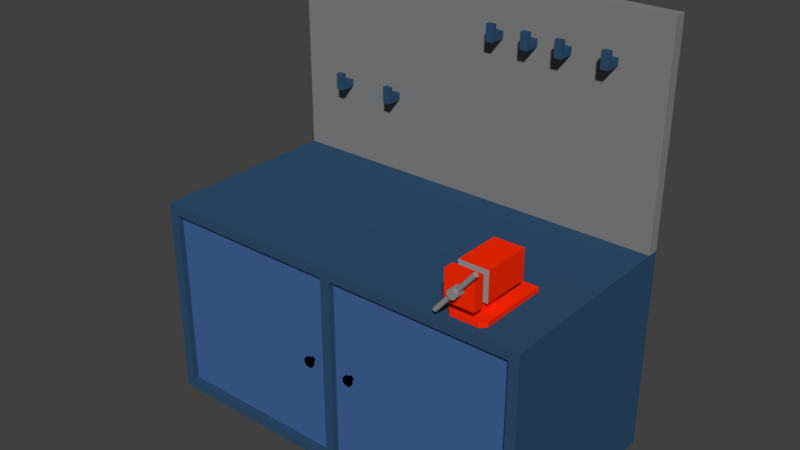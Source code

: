 # Source: wokrBench.blend  (saved by Blender 2.79.0; exported with 4.5.12 LTS)
import bpy
from mathutils import Matrix  # noqa: F401  (used for matrix-valued properties, if any)

bpy.ops.wm.read_factory_settings(use_empty=True)
scene = bpy.context.scene
scene.name = 'Scene'

# ---- collections
col_collection_1 = bpy.data.collections.new('Collection 1'); scene.collection.children.link(col_collection_1)

# ---- materials (node trees are filled in below, after node groups)
mat_material_020 = bpy.data.materials.new('Material.020')
mat_material_020.alpha_threshold = 0.0
mat_material_020.use_transparent_shadow = False
mat_material_020.diffuse_color = (0.3264, 0.3264, 0.3264, 1.0)
mat_material_020.roughness = 0.5
mat_material_020.specular_intensity = 1.0
mat_material_021 = bpy.data.materials.new('Material.021')
mat_material_021.alpha_threshold = 0.0
mat_material_021.use_transparent_shadow = False
mat_material_021.diffuse_color = (1.0, 0.02386, 0.0, 1.0)
mat_material_021.roughness = 0.5
mat_material = bpy.data.materials.new('Material')
mat_material.alpha_threshold = 0.0
mat_material.use_transparent_shadow = False
mat_material.diffuse_color = (0.02935, 0.0794, 0.1574, 1.0)
mat_material.roughness = 0.5
mat_material.line_color = (0.0, 0.0, 0.0, 1.0)
mat_material_003 = bpy.data.materials.new('Material.003')
mat_material_003.alpha_threshold = 0.0
mat_material_003.use_transparent_shadow = False
mat_material_003.diffuse_color = (0.05327, 0.1302, 0.3185, 1.0)
mat_material_003.roughness = 0.5
mat_material_004 = bpy.data.materials.new('Material.004')
mat_material_004.alpha_threshold = 0.0
mat_material_004.use_transparent_shadow = False
mat_material_004.diffuse_color = (0.233, 0.233, 0.233, 1.0)
mat_material_004.roughness = 0.5
mat_material_010 = bpy.data.materials.new('Material.010')
mat_material_010.alpha_threshold = 0.0
mat_material_010.use_transparent_shadow = False
mat_material_010.diffuse_color = (0.02935, 0.0794, 0.1574, 1.0)
mat_material_010.roughness = 0.5
mat_material_010.line_color = (0.0, 0.0, 0.0, 1.0)
mat_material_009 = bpy.data.materials.new('Material.009')
mat_material_009.alpha_threshold = 0.0
mat_material_009.use_transparent_shadow = False
mat_material_009.diffuse_color = (0.05327, 0.1302, 0.3185, 1.0)
mat_material_009.roughness = 0.5
mat_material_008 = bpy.data.materials.new('Material.008')
mat_material_008.alpha_threshold = 0.0
mat_material_008.use_transparent_shadow = False
mat_material_008.diffuse_color = (0.233, 0.233, 0.233, 1.0)
mat_material_008.roughness = 0.5
mat_material_002 = bpy.data.materials.new('Material.002')
mat_material_002.alpha_threshold = 0.0
mat_material_002.use_transparent_shadow = False
mat_material_002.diffuse_color = (0.0, 0.0, 0.0, 1.0)
mat_material_002.roughness = 0.5
mat_material_001 = bpy.data.materials.new('Material.001')
mat_material_001.alpha_threshold = 0.0
mat_material_001.use_transparent_shadow = False
mat_material_001.diffuse_color = (0.0, 0.0, 0.0, 1.0)
mat_material_001.roughness = 0.5
mat_material_001.line_color = (0.0, 0.0, 0.0, 1.0)
mat_material_019 = bpy.data.materials.new('Material.019')
mat_material_019.alpha_threshold = 0.0
mat_material_019.use_transparent_shadow = False
mat_material_019.diffuse_color = (0.02935, 0.0794, 0.1574, 1.0)
mat_material_019.roughness = 0.5
mat_material_019.line_color = (0.0, 0.0, 0.0, 1.0)
mat_material_018 = bpy.data.materials.new('Material.018')
mat_material_018.alpha_threshold = 0.0
mat_material_018.use_transparent_shadow = False
mat_material_018.diffuse_color = (0.05327, 0.1302, 0.3185, 1.0)
mat_material_018.roughness = 0.5
mat_material_017 = bpy.data.materials.new('Material.017')
mat_material_017.alpha_threshold = 0.0
mat_material_017.use_transparent_shadow = False
mat_material_017.diffuse_color = (0.233, 0.233, 0.233, 1.0)
mat_material_017.roughness = 0.5
mat_material_007 = bpy.data.materials.new('Material.007')
mat_material_007.alpha_threshold = 0.0
mat_material_007.use_transparent_shadow = False
mat_material_007.diffuse_color = (0.02935, 0.0794, 0.1574, 1.0)
mat_material_007.roughness = 0.5
mat_material_007.line_color = (0.0, 0.0, 0.0, 1.0)
mat_material_006 = bpy.data.materials.new('Material.006')
mat_material_006.alpha_threshold = 0.0
mat_material_006.use_transparent_shadow = False
mat_material_006.diffuse_color = (0.05327, 0.1302, 0.3185, 1.0)
mat_material_006.roughness = 0.5
mat_material_005 = bpy.data.materials.new('Material.005')
mat_material_005.alpha_threshold = 0.0
mat_material_005.use_transparent_shadow = False
mat_material_005.diffuse_color = (0.233, 0.233, 0.233, 1.0)
mat_material_005.roughness = 0.5
mat_material_013 = bpy.data.materials.new('Material.013')
mat_material_013.alpha_threshold = 0.0
mat_material_013.use_transparent_shadow = False
mat_material_013.diffuse_color = (0.02935, 0.0794, 0.1574, 1.0)
mat_material_013.roughness = 0.5
mat_material_013.line_color = (0.0, 0.0, 0.0, 1.0)
mat_material_012 = bpy.data.materials.new('Material.012')
mat_material_012.alpha_threshold = 0.0
mat_material_012.use_transparent_shadow = False
mat_material_012.diffuse_color = (0.05327, 0.1302, 0.3185, 1.0)
mat_material_012.roughness = 0.5
mat_material_011 = bpy.data.materials.new('Material.011')
mat_material_011.alpha_threshold = 0.0
mat_material_011.use_transparent_shadow = False
mat_material_011.diffuse_color = (0.233, 0.233, 0.233, 1.0)
mat_material_011.roughness = 0.5
mat_material_016 = bpy.data.materials.new('Material.016')
mat_material_016.alpha_threshold = 0.0
mat_material_016.use_transparent_shadow = False
mat_material_016.diffuse_color = (0.02935, 0.0794, 0.1574, 1.0)
mat_material_016.roughness = 0.5
mat_material_016.line_color = (0.0, 0.0, 0.0, 1.0)
mat_material_015 = bpy.data.materials.new('Material.015')
mat_material_015.alpha_threshold = 0.0
mat_material_015.use_transparent_shadow = False
mat_material_015.diffuse_color = (0.05327, 0.1302, 0.3185, 1.0)
mat_material_015.roughness = 0.5
mat_material_014 = bpy.data.materials.new('Material.014')
mat_material_014.alpha_threshold = 0.0
mat_material_014.use_transparent_shadow = False
mat_material_014.diffuse_color = (0.233, 0.233, 0.233, 1.0)
mat_material_014.roughness = 0.5
mat_material_022 = bpy.data.materials.new('Material.022')
mat_material_022.alpha_threshold = 0.0
mat_material_022.use_transparent_shadow = False
mat_material_022.diffuse_color = (0.2883, 0.2883, 0.2883, 1.0)
mat_material_022.roughness = 0.5

# ---- material node trees

# ---- world
world_world = bpy.data.worlds.new('World'); scene.world = world_world
world_world.color = (0.05088, 0.05088, 0.05088)
world_world.use_sun_shadow = False
world_world.sun_shadow_jitter_overblur = 0.0
world_world.cycles.sampling_method = 'MANUAL'

# ---- meshes
me_cube_004 = bpy.data.meshes.new('Cube.004')
me_cube_004.from_pydata([(-0.8531, -0.9246, -0.4371), (-0.8531, -0.9246, 1.269), (-0.8531, 0.1619, -0.4371), (-0.8531, 0.1619, 1.269), (0.8531, -0.9246, -0.4371), (0.8531, -0.9246, 1.269), (0.8531, 0.1619, -0.4371), (0.8531, 0.1619, 1.269), (-0.3239, -0.639, -0.3239), (-0.3239, -0.639, 0.3239), (0.3239, -0.639, -0.3239), (0.3239, -0.639, 0.3239), (-0.3239, -0.4771, 0.3239), (0.3239, -0.4771, -0.3239), (-0.3239, -0.4771, -0.3239), (0.3239, -0.4771, 0.3239), (-0.8531, -0.4779, 1.269), (0.8531, -0.4779, -0.4371), (-0.8531, -0.4779, -0.4371), (0.8531, -0.4779, 1.269), (-0.8531, -0.6555, -0.4371), (0.8531, -0.6555, 1.269), (-0.8531, -0.6555, 1.269), (0.8531, -0.6555, -0.4371), (0.4776, 0.02106, -0.7739), (-0.4776, 0.02106, -0.7739), (0.4776, -0.3371, -0.7739), (-0.4776, -0.3371, -0.7739), (0.4776, 0.02106, -1.147), (-0.4776, 0.02106, -1.147), (0.4776, -0.3371, -1.147), (-0.4776, -0.3371, -1.147), (1.119, 1.169, -1.147), (-1.119, 1.169, -1.147), (1.119, -0.6119, -1.147), (-1.119, -0.6119, -1.147), (1.119, 1.169, -1.414), (-1.119, 1.169, -1.414), (1.119, -0.6119, -1.414), (-1.119, -0.6119, -1.414), (-0.8531, 0.7372, 1.269), (-0.8531, 0.7372, -0.4371), (0.8531, 0.7372, -0.4371), (0.8531, 0.7372, 1.269), (-0.8531, 0.7372, 1.269), (-0.8531, 0.7372, -0.4371), (0.8531, 0.7372, -0.4371), (0.8531, 0.7372, 1.269), (0.8155, -0.7475, -1.147), (-0.8155, -0.7475, -1.147), (0.8155, -0.7475, -1.414), (-0.8155, -0.7475, -1.414)], [], [(18, 16, 3, 2), (7, 6, 42, 43), (23, 21, 5, 4), (4, 5, 1, 0), (20, 23, 4, 0), (21, 22, 1, 5), (15, 12, 9, 11), (14, 13, 10, 8), (13, 15, 11, 10), (20, 22, 9, 8), (17, 19, 15, 13), (18, 17, 13, 14), (19, 16, 12, 15), (8, 9, 12, 14), (7, 3, 16, 19), (18, 2, 25, 27), (6, 7, 19, 17), (14, 12, 16, 18), (0, 1, 22, 20), (11, 9, 22, 21), (8, 10, 23, 20), (10, 11, 21, 23), (27, 25, 29, 31), (2, 6, 24, 25), (17, 18, 27, 26), (6, 17, 26, 24), (29, 28, 32, 33), (25, 24, 28, 29), (26, 27, 31, 30), (24, 26, 30, 28), (39, 38, 50, 51), (30, 31, 35, 34), (28, 30, 34, 32), (31, 29, 33, 35), (37, 36, 38, 39), (32, 34, 38, 36), (35, 33, 37, 39), (33, 32, 36, 37), (43, 42, 46, 47), (6, 2, 41, 42), (3, 7, 43, 40), (2, 3, 40, 41), (45, 44, 47, 46), (42, 41, 45, 46), (40, 43, 47, 44), (41, 40, 44, 45), (48, 49, 51, 50), (34, 35, 49, 48), (35, 39, 51, 49), (38, 34, 48, 50)])
me_cube_004.polygons.foreach_set('material_index', [1, 1, 1, 1, 1, 1, 1, 1, 1, 0, 0, 0, 0, 1, 1, 1, 1, 0, 1, 0, 0, 0, 1, 1, 1, 1, 1, 1, 1, 1, 1, 1, 1, 1, 1, 1, 1, 1, 1, 1, 1, 1, 1, 1, 1, 1, 1, 1, 1, 1])
_uv = me_cube_004.uv_layers.new(name='UVMap')
_uv.uv.foreach_set('vector', [0.7261, 0.6194, 0.7261, 0.8874, 0.6257, 0.8874, 0.6257, 0.6194, 0.358, 0.6197, 0.358, 0.8877, 0.2677, 0.8877, 0.2677, 0.6197, 0.169, 0.732, 0.169, 1.0, 0.1268, 1.0, 0.1268, 0.732, 0.2677, 0.6192, 0.2677, 0.3515, 0.5353, 0.352, 0.5353, 0.6197, 5.616e-08, 1.0, 0.0, 0.732, 0.04225, 0.732, 0.04225, 1.0, 0.0845, 0.732, 0.0845, 1.0, 0.04225, 1.0, 0.04225, 0.732, 0.5003, 0.8233, 0.5003, 0.7215, 0.5258, 0.7215, 0.5258, 0.8233, 0.2534, 0.732, 0.2534, 0.8338, 0.228, 0.8338, 0.228, 0.732, 0.5258, 0.8233, 0.5258, 0.925, 0.5003, 0.925, 0.5003, 0.8233, 0.8027, 0.6194, 0.5353, 0.6194, 0.6833, 0.5363, 0.7848, 0.5363, 0.2677, 0.4643, 0.2677, 0.732, 0.1847, 0.5835, 0.1847, 0.4818, 0.0, 0.4637, 0.2677, 0.4643, 0.1847, 0.4818, 0.08302, 0.4816, 0.2677, 0.732, 0.0, 0.7315, 0.08302, 0.5833, 0.1847, 0.5835, 0.5003, 0.7215, 0.5003, 0.6197, 0.5258, 0.6197, 0.5258, 0.7215, 0.8165, 0.8874, 0.8165, 0.6194, 0.917, 0.6194, 0.917, 0.8874, 0.228, 0.8325, 0.228, 0.933, 0.169, 0.9109, 0.169, 0.8546, 0.358, 0.8877, 0.358, 0.6197, 0.4585, 0.6197, 0.4585, 0.8877, 0.08302, 0.4816, 0.08302, 0.5833, 0.0, 0.7315, 0.0, 0.4637, 0.1268, 0.732, 0.1268, 1.0, 0.0845, 1.0, 0.0845, 0.732, 0.6833, 0.4346, 0.6833, 0.5363, 0.5353, 0.6194, 0.5353, 0.3515, 0.7848, 0.5363, 0.7848, 0.4346, 0.8027, 0.3515, 0.8027, 0.6194, 0.7848, 0.4346, 0.6833, 0.4346, 0.5353, 0.3515, 0.8027, 0.3515, 0.6019, 0.268, 0.6582, 0.268, 0.6582, 0.3266, 0.6019, 0.3266, 0.9154, 0.3515, 0.9154, 0.6194, 0.8612, 0.5605, 0.8612, 0.4104, 0.2677, 0.4643, 0.0, 0.4637, 0.05993, 0.4101, 0.2098, 0.4104, 0.228, 0.732, 0.228, 0.8325, 0.169, 0.8104, 0.169, 0.7541, 0.4812, 0.1007, 0.4812, 0.2507, 0.301, 0.3515, 0.301, 3.745e-08, 0.8612, 0.4104, 0.8612, 0.5605, 0.8027, 0.5605, 0.8027, 0.4104, 0.2098, 0.4104, 0.05993, 0.4101, 0.05993, 0.3515, 0.2098, 0.3518, 0.6582, 0.268, 0.7144, 0.268, 0.7144, 0.3266, 0.6582, 0.3266, 0.2797, 0.3515, 0.2797, 0.0, 0.301, 0.04764, 0.301, 0.3038, 0.5375, 0.2507, 0.5375, 0.1007, 0.5806, 0.0, 0.5806, 0.3515, 0.4812, 0.2507, 0.5375, 0.2507, 0.5806, 0.3515, 0.301, 0.3515, 0.5375, 0.1007, 0.4812, 0.1007, 0.301, 3.745e-08, 0.5806, 0.0, 3.744e-08, 0.3515, 0.0, 1.872e-08, 0.2797, 0.0, 0.2797, 0.3515, 0.4585, 0.8995, 0.4585, 0.6197, 0.5003, 0.6197, 0.5003, 0.8995, 0.9581, 0.548, 0.9581, 0.2683, 1.0, 0.2683, 1.0, 0.548, 0.917, 0.9709, 0.917, 0.6194, 0.9587, 0.6194, 0.9587, 0.9709, 0.0, 0.0, 0.0, 0.0, 0.0, 0.0, 0.0, 0.0, 0.8693, 0.268, 0.8693, 9.362e-09, 0.9597, 0.0, 0.9597, 0.268, 0.8165, 0.6194, 0.8165, 0.8874, 0.7261, 0.8874, 0.7261, 0.6194, 0.6257, 0.6194, 0.6257, 0.8874, 0.5353, 0.8874, 0.5353, 0.6194, 0.8693, 0.268, 0.6019, 0.268, 0.6019, 3.745e-08, 0.8693, 0.0, 0.0, 0.0, 0.0, 0.0, 0.0, 0.0, 0.0, 0.0, 0.0, 0.0, 0.0, 0.0, 0.0, 0.0, 0.0, 0.0, 0.0, 0.0, 0.0, 0.0, 0.0, 0.0, 0.0, 0.0, 0.9581, 0.3168, 0.9581, 0.5728, 0.9163, 0.5728, 0.9163, 0.3169, 0.5806, 0.3515, 0.5806, 0.0, 0.6019, 0.04764, 0.6019, 0.3038, 0.9572, 0.6194, 0.9154, 0.6194, 0.9163, 0.5728, 0.9581, 0.5728, 0.9154, 0.2684, 0.9572, 0.2683, 0.9581, 0.3168, 0.9163, 0.3169])
me_cube_004.materials.append(mat_material_020)
me_cube_004.materials.append(mat_material_021)
me_cube_004.use_remesh_preserve_volume = False
me_cube_004.use_remesh_preserve_attributes = False
me_cube_004.use_mirror_vertex_groups = False
me_cube_004.update()
me_cube_003 = bpy.data.meshes.new('Cube.003')
me_cube_003.from_pydata([(0.01877, -0.05251, 0.09069), (-0.01877, -0.05251, 0.09069), (0.01877, -0.008994, 0.09069), (-0.01877, -0.008994, 0.09069), (0.01877, -0.008994, 0.005869), (0.01877, -0.008994, -0.06633), (-0.01877, -0.008994, 0.005869), (-0.01877, -0.008994, -0.06633), (-0.01877, 0.09225, -0.06633), (-0.01877, -0.05251, -0.06633), (-0.01877, -0.05251, 0.005869), (-0.01877, 0.09225, 0.005869), (0.01877, 0.09225, -0.06633), (0.01877, 0.09225, 0.005869), (0.01877, -0.05251, -0.06633), (0.01877, -0.05251, 0.005869), (0.3225, -0.05251, 0.09069), (0.285, -0.05251, 0.09069), (0.3225, -0.008994, 0.09069), (0.285, -0.008994, 0.09069), (0.3225, -0.008994, 0.005869), (0.3225, -0.008994, -0.06633), (0.285, -0.008994, 0.005869), (0.285, -0.008994, -0.06633), (0.285, 0.09225, -0.06633), (0.285, -0.05251, -0.06633), (0.285, -0.05251, 0.005869), (0.285, 0.09225, 0.005869), (0.3225, 0.09225, -0.06633), (0.3225, 0.09225, 0.005869), (0.3225, -0.05251, -0.06633), (0.3225, -0.05251, 0.005869)], [], [(2, 3, 1, 0), (8, 12, 5, 7), (13, 11, 6, 4), (9, 10, 6, 7), (6, 10, 1, 3), (12, 13, 4, 5), (7, 6, 11, 8), (8, 11, 13, 12), (5, 4, 15, 14), (14, 15, 10, 9), (7, 5, 14, 9), (10, 15, 0, 1), (15, 4, 2, 0), (4, 6, 3, 2), (18, 19, 17, 16), (24, 28, 21, 23), (29, 27, 22, 20), (25, 26, 22, 23), (22, 26, 17, 19), (28, 29, 20, 21), (23, 22, 27, 24), (24, 27, 29, 28), (21, 20, 31, 30), (30, 31, 26, 25), (23, 21, 30, 25), (26, 31, 16, 17), (31, 20, 18, 16), (20, 22, 19, 18)])
me_cube_003.polygons.foreach_set('material_index', [0, 0, 0, 0, 0, 0, 0, 0, 0, 0, 0, 0, 0, 0, 3, 3, 3, 3, 3, 3, 3, 3, 3, 3, 3, 3, 3, 3])
me_cube_003.materials.append(mat_material)
me_cube_003.materials.append(mat_material_003)
me_cube_003.materials.append(mat_material_004)
me_cube_003.materials.append(mat_material_010)
me_cube_003.materials.append(mat_material_009)
me_cube_003.materials.append(mat_material_008)
me_cube_003.use_remesh_preserve_volume = False
me_cube_003.use_remesh_preserve_attributes = False
me_cube_003.use_mirror_vertex_groups = False
me_cube_003.update()
me_cube_001 = bpy.data.meshes.new('Cube.001')
me_cube_001.from_pydata([(-0.116, -0.9742, 0.04837), (-0.1012, -0.9742, 0.03913), (-0.116, -0.9404, 0.02603), (-0.116, -0.9742, 0.02603), (-0.108, -0.9404, 0.02105), (-0.108, -0.9742, 0.02105), (-0.1031, -0.9404, 0.008042), (-0.1031, -0.9742, 0.008042), (-0.1031, -0.9404, -0.008042), (-0.1031, -0.9742, -0.008042), (-0.108, -0.9404, -0.02105), (-0.108, -0.9742, -0.02105), (-0.116, -0.9404, -0.02603), (-0.116, -0.9742, -0.02603), (-0.124, -0.9404, -0.02105), (-0.124, -0.9742, -0.02105), (-0.1289, -0.9404, -0.008042), (-0.1289, -0.9742, -0.008042), (-0.1289, -0.9404, 0.008042), (-0.1289, -0.9742, 0.008042), (-0.124, -0.9404, 0.02105), (-0.124, -0.9742, 0.02105), (-0.09208, -0.9742, 0.01495), (-0.09208, -0.9742, -0.01495), (-0.1012, -0.9742, -0.03913), (-0.116, -0.9742, -0.04837), (-0.1308, -0.9742, -0.03913), (-0.1399, -0.9742, -0.01495), (-0.1399, -0.9742, 0.01495), (-0.1308, -0.9742, 0.03913), (-0.116, -0.9932, 0.04837), (-0.1308, -0.9932, 0.03913), (-0.1399, -0.9932, 0.01495), (-0.1399, -0.9932, -0.01495), (-0.1308, -0.9932, -0.03913), (-0.116, -0.9932, -0.04837), (-0.1012, -0.9932, -0.03913), (-0.09208, -0.9932, -0.01495), (-0.09208, -0.9932, 0.01495), (-0.1012, -0.9932, 0.03913)], [], [(27, 26, 34, 33), (13, 11, 24, 25), (2, 3, 5, 4), (22, 1, 39, 38), (17, 15, 26, 27), (4, 5, 7, 6), (23, 22, 38, 37), (21, 19, 28, 29), (6, 7, 9, 8), (1, 0, 30, 39), (5, 3, 0, 1), (8, 9, 11, 10), (29, 28, 32, 31), (3, 21, 29, 0), (10, 11, 13, 12), (28, 27, 33, 32), (7, 5, 1, 22), (12, 13, 15, 14), (26, 25, 35, 34), (11, 9, 23, 24), (14, 15, 17, 16), (39, 30, 31, 32, 33, 34, 35, 36, 37, 38), (15, 13, 25, 26), (16, 17, 19, 18), (19, 17, 27, 28), (0, 29, 31, 30), (18, 19, 21, 20), (25, 24, 36, 35), (9, 7, 22, 23), (20, 21, 3, 2), (2, 4, 6, 8, 10, 12, 14, 16, 18, 20), (24, 23, 37, 36)])
me_cube_001.materials.append(mat_material_002)
me_cube_001.use_remesh_preserve_volume = False
me_cube_001.use_remesh_preserve_attributes = False
me_cube_001.use_mirror_vertex_groups = False
me_cube_001.update()
me_cube = bpy.data.meshes.new('Cube')
me_cube.from_pydata([(1.0, 1.0, -1.0), (1.0, -0.6462, -1.0), (-1.0, -0.6462, -1.0), (-1.0, 1.0, -1.0), (1.0, 1.0, 1.0), (1.0, -0.6462, 1.0), (-1.0, -0.6462, 1.0), (-1.0, 1.0, 1.0), (1.0, 1.1, -1.0), (-1.0, 1.1, -1.0), (1.0, 1.1, 1.0), (-1.0, 1.1, 1.0), (1.0, 1.0, 3.045), (-1.0, 1.0, 3.045), (1.0, 1.1, 3.045), (-1.0, 1.1, 3.045), (1.0, 1.0, 0.9), (1.0, -0.6462, -0.9), (-1.0, -0.6462, -0.9), (0.95, 1.0, 1.0), (0.95, 1.1, -1.0), (0.95, 1.1, 1.0), (0.95, 1.0, 3.045), (0.95, 1.1, 0.9), (0.95, -0.6462, -0.9), (-0.95, 1.0, 1.0), (-0.95, 1.1, 1.0), (-0.95, 1.0, -1.0), (-0.95, -0.6462, -1.0), (-0.95, -0.6462, 1.0), (-0.95, 1.1, -1.0), (-0.95, 1.0, 3.045), (-0.95, 1.1, 3.045), (-0.95, 1.1, 0.9), (-0.95, -0.6462, 0.9), (0.95, 1.0, -1.0), (0.95, -0.6462, -1.0), (0.95, -0.6462, 1.0), (0.95, 1.1, 3.045), (0.95, 1.1, -0.9), (1.0, -0.6462, 0.9), (-1.0, -0.6462, 0.9), (-1.0, 1.0, 0.9), (1.0, 1.1, 0.9), (-1.0, 1.1, 0.9), (0.95, -0.6462, 0.9), (-0.95, -0.5962, 0.9), (0.95, -0.5962, 0.9), (-0.95, -0.6462, -0.9), (-0.95, -0.5962, -0.9), (0.95, -0.5962, -0.9), (1.0, 1.0, -0.9), (-1.0, 1.0, -0.9), (1.0, 1.1, -0.9), (-1.0, 1.1, -0.9), (-0.95, 1.1, -0.9), (-0.025, -0.6462, -1.0), (-0.025, 1.1, 1.0), (-0.025, 1.1, 3.045), (0.025, 1.0, -1.0), (0.025, -0.6462, -1.0), (0.025, 1.0, 1.0), (0.025, -0.6462, 1.0), (0.025, 1.1, -1.0), (0.025, 1.1, 1.0), (0.025, 1.0, 3.045), (0.025, 1.1, 3.045), (0.025, -0.6462, -0.9), (0.025, 1.1, -0.9), (-0.025, 1.0, -1.0), (-0.025, 1.0, 1.0), (-0.025, -0.6462, 1.0), (-0.025, 1.1, -1.0), (-0.025, 1.0, 3.045), (-0.025, 1.1, 0.9), (-0.025, -0.6462, 0.9), (-0.025, -0.6462, -0.9), (-0.025, -0.5962, 0.9), (-0.025, -0.5962, -0.9), (-0.025, 1.1, -0.9), (0.025, 1.1, 0.9), (0.025, -0.6462, 0.9), (0.025, -0.5962, 0.9), (0.025, -0.5962, -0.9)], [], [(27, 28, 2, 3), (25, 7, 6, 29), (16, 4, 5, 40), (34, 29, 6, 41), (41, 6, 7, 42), (27, 3, 9, 30), (55, 30, 9, 54), (51, 0, 8, 53), (11, 7, 13, 15), (42, 7, 11, 44), (4, 10, 14, 12), (4, 16, 43, 10), (26, 33, 44, 11), (0, 51, 17, 1), (28, 48, 18, 2), (2, 18, 52, 3), (3, 52, 54, 9), (1, 17, 24, 36), (10, 43, 23, 21), (53, 8, 20, 39), (0, 35, 20, 8), (40, 5, 37, 45), (4, 19, 37, 5), (0, 1, 36, 35), (26, 11, 15, 32, 58, 66, 38, 14, 10, 21, 64, 57), (22, 12, 14, 38, 66, 58, 32, 15, 13, 31, 73, 65), (69, 56, 28, 27), (70, 25, 29, 71), (75, 71, 29, 34), (69, 27, 30, 72), (79, 72, 30, 55), (57, 74, 33, 26), (77, 75, 34, 46), (56, 76, 48, 28), (24, 45, 47, 50), (78, 77, 46, 49), (49, 46, 34, 48), (17, 40, 45, 24), (51, 16, 40, 17), (48, 34, 41, 18), (18, 41, 42, 52), (52, 42, 44, 54), (76, 78, 49, 48), (74, 79, 55, 33), (43, 53, 39, 23), (33, 55, 54, 44), (16, 51, 53, 43), (80, 68, 79, 74), (67, 81, 75, 76), (60, 67, 76, 56), (64, 80, 74, 57), (68, 63, 72, 79), (59, 69, 72, 63), (81, 62, 71, 75), (61, 70, 71, 62), (59, 60, 56, 69), (83, 82, 81, 67), (76, 75, 77, 78), (23, 39, 68, 80), (24, 50, 83, 67), (50, 47, 82, 83), (36, 24, 67, 60), (47, 45, 81, 82), (21, 23, 80, 64), (39, 20, 63, 68), (35, 59, 63, 20), (45, 37, 62, 81), (19, 61, 62, 37), (35, 36, 60, 59), (19, 4, 12, 22, 65, 73, 31, 13, 7, 25, 70, 61)])
me_cube.polygons.foreach_set('material_index', [0, 0, 0, 0, 0, 0, 0, 0, 2, 0, 2, 0, 0, 0, 0, 0, 0, 0, 0, 0, 0, 0, 0, 0, 2, 2, 0, 0, 0, 0, 0, 0, 0, 0, 0, 1, 0, 0, 0, 0, 0, 0, 0, 0, 0, 0, 0, 0, 0, 0, 0, 0, 0, 0, 0, 0, 0, 0, 0, 0, 1, 0, 0, 0, 0, 0, 0, 0, 0, 2])
_uv = me_cube.uv_layers.new(name='UVMap')
_uv.uv.foreach_set('vector', [0.2437, 0.8673, 0.2438, 0.5804, 0.25, 0.5804, 0.25, 0.8673, 0.75, 0.5875, 0.75, 0.5804, 1.0, 0.5804, 1.0, 0.5875, 0.5125, 0.2726, 0.5125, 0.2869, 0.2625, 0.2869, 0.2625, 0.2726, 0.7438, 0.5947, 0.7437, 0.5804, 0.75, 0.5804, 0.75, 0.5947, 0.2625, 0.2726, 0.2625, 0.2869, 0.0125, 0.2869, 0.0125, 0.2726, 0.2437, 0.8673, 0.25, 0.8673, 0.25, 0.8816, 0.2437, 0.8816, 0.5313, 0.566, 0.5313, 0.5804, 0.525, 0.5804, 0.525, 0.566, 0.5125, 0.01435, 0.5125, 0.0, 0.525, 2.565e-08, 0.525, 0.01435, 1.043e-07, 0.2869, 0.0125, 0.2869, 0.0125, 0.5804, 1.341e-07, 0.5804, 0.0125, 0.2726, 0.0125, 0.2869, 1.043e-07, 0.2869, 1.043e-07, 0.2726, 0.5125, 0.2869, 0.525, 0.2869, 0.525, 0.5804, 0.5125, 0.5804, 0.5125, 0.2869, 0.5125, 0.2726, 0.525, 0.2726, 0.525, 0.2869, 0.5313, 0.2934, 0.5313, 0.3078, 0.525, 0.3078, 0.525, 0.2934, 0.5125, 0.0, 0.5125, 0.01435, 0.2625, 0.01435, 0.2625, 0.0, 0.7438, 0.8673, 0.7438, 0.853, 0.75, 0.853, 0.75, 0.8673, 0.2625, 0.0, 0.2625, 0.01435, 0.0125, 0.01435, 0.0125, 3.42e-08, 0.0125, 3.42e-08, 0.0125, 0.01435, 0.0, 0.01435, 2.98e-08, 3.42e-08, 0.5, 0.8673, 0.5, 0.853, 0.5063, 0.853, 0.5063, 0.8673, 0.775, 0.2934, 0.775, 0.3078, 0.7688, 0.3078, 0.7688, 0.2934, 0.775, 0.566, 0.775, 0.5804, 0.7688, 0.5804, 0.7688, 0.566, 4.47e-08, 0.8673, 0.00625, 0.8673, 0.00625, 0.8816, 4.47e-08, 0.8816, 0.5, 0.5947, 0.5, 0.5804, 0.5063, 0.5804, 0.5063, 0.5947, 0.75, 0.8673, 0.75, 0.8601, 1.0, 0.8601, 1.0, 0.8673, 4.47e-08, 0.8673, 0.0, 0.5804, 0.00625, 0.5804, 0.00625, 0.8673, 0.5313, 0.2934, 0.525, 0.2934, 0.525, 0.0, 0.5313, 0.0, 0.6469, 0.0, 0.6531, 0.0, 0.7688, 0.0, 0.775, 0.0, 0.775, 0.2934, 0.7688, 0.2934, 0.6531, 0.2934, 0.6469, 0.2934, 0.8906, 0.007173, 0.8906, 0.0, 0.9031, 1.71e-08, 0.9031, 0.007173, 0.9031, 0.1399, 0.9031, 0.147, 0.9031, 0.2798, 0.9031, 0.2869, 0.8906, 0.2869, 0.8906, 0.2798, 0.8906, 0.147, 0.8906, 0.1399, 0.1281, 0.8673, 0.1281, 0.5804, 0.2438, 0.5804, 0.2437, 0.8673, 0.75, 0.7202, 0.75, 0.5875, 1.0, 0.5875, 1.0, 0.7202, 0.6281, 0.5947, 0.6281, 0.5804, 0.7437, 0.5804, 0.7438, 0.5947, 0.1281, 0.8673, 0.2437, 0.8673, 0.2437, 0.8816, 0.1281, 0.8816, 0.6469, 0.566, 0.6469, 0.5804, 0.5313, 0.5804, 0.5313, 0.566, 0.6469, 0.2934, 0.6469, 0.3078, 0.5313, 0.3078, 0.5313, 0.2934, 0.5125, 0.8673, 0.5188, 0.8673, 0.5188, 1.0, 0.5125, 1.0, 0.6281, 0.8673, 0.6281, 0.853, 0.7438, 0.853, 0.7438, 0.8673, 0.8969, 0.5452, 0.8969, 0.2869, 0.9031, 0.2869, 0.9031, 0.5452, 0.775, 0.2582, 0.775, 6.841e-08, 0.8906, 0.0, 0.8906, 0.2582, 0.9094, 0.0, 0.9094, 0.2582, 0.9031, 0.2582, 0.9031, 0.0, 0.5, 0.853, 0.5, 0.5947, 0.5063, 0.5947, 0.5063, 0.853, 0.5125, 0.01435, 0.5125, 0.2726, 0.2625, 0.2726, 0.2625, 0.01435, 0.7438, 0.853, 0.7438, 0.5947, 0.75, 0.5947, 0.75, 0.853, 0.2625, 0.01435, 0.2625, 0.2726, 0.0125, 0.2726, 0.0125, 0.01435, 0.0125, 0.01435, 0.0125, 0.2726, 1.043e-07, 0.2726, 0.0, 0.01435, 0.5, 0.8673, 0.5063, 0.8673, 0.5063, 1.0, 0.5, 1.0, 0.6469, 0.3078, 0.6469, 0.566, 0.5313, 0.566, 0.5313, 0.3078, 0.775, 0.3078, 0.775, 0.566, 0.7688, 0.566, 0.7688, 0.3078, 0.5313, 0.3078, 0.5313, 0.566, 0.525, 0.566, 0.525, 0.3078, 0.5125, 0.2726, 0.5125, 0.01435, 0.525, 0.01435, 0.525, 0.2726, 0.6531, 0.3078, 0.6531, 0.566, 0.6469, 0.566, 0.6469, 0.3078, 0.6219, 0.853, 0.6219, 0.5947, 0.6281, 0.5947, 0.6281, 0.853, 0.6219, 0.8673, 0.6219, 0.853, 0.6281, 0.853, 0.6281, 0.8673, 0.6531, 0.2934, 0.6531, 0.3078, 0.6469, 0.3078, 0.6469, 0.2934, 0.6531, 0.566, 0.6531, 0.5804, 0.6469, 0.5804, 0.6469, 0.566, 0.1219, 0.8673, 0.1281, 0.8673, 0.1281, 0.8816, 0.1219, 0.8816, 0.6219, 0.5947, 0.6219, 0.5804, 0.6281, 0.5804, 0.6281, 0.5947, 0.75, 0.7274, 0.75, 0.7202, 1.0, 0.7202, 1.0, 0.7274, 0.1219, 0.8673, 0.1219, 0.5804, 0.1281, 0.5804, 0.1281, 0.8673, 0.9031, 0.5165, 0.9031, 0.2582, 0.9094, 0.2582, 0.9094, 0.5165, 0.8969, 0.2869, 0.8969, 0.5452, 0.8906, 0.5452, 0.8906, 0.2869, 0.7688, 0.3078, 0.7688, 0.566, 0.6531, 0.566, 0.6531, 0.3078, 0.5063, 0.8673, 0.5125, 0.8673, 0.5125, 1.0, 0.5063, 1.0, 0.8906, 0.2582, 0.8906, 0.5165, 0.775, 0.5165, 0.775, 0.2582, 0.5063, 0.8673, 0.5063, 0.853, 0.6219, 0.853, 0.6219, 0.8673, 0.5188, 0.8673, 0.525, 0.8673, 0.525, 1.0, 0.5188, 1.0, 0.7688, 0.2934, 0.7688, 0.3078, 0.6531, 0.3078, 0.6531, 0.2934, 0.7688, 0.566, 0.7688, 0.5804, 0.6531, 0.5804, 0.6531, 0.566, 0.00625, 0.8673, 0.1219, 0.8673, 0.1219, 0.8816, 0.00625, 0.8816, 0.5063, 0.5947, 0.5063, 0.5804, 0.6219, 0.5804, 0.6219, 0.5947, 0.75, 0.8601, 0.75, 0.7274, 1.0, 0.7274, 1.0, 0.8601, 0.00625, 0.8673, 0.00625, 0.5804, 0.1219, 0.5804, 0.1219, 0.8673, 0.2563, 0.8738, 0.25, 0.8738, 0.25, 0.5804, 0.2562, 0.5804, 0.3719, 0.5804, 0.3781, 0.5804, 0.4938, 0.5804, 0.5, 0.5804, 0.5, 0.8738, 0.4938, 0.8738, 0.3781, 0.8738, 0.3719, 0.8738])
me_cube.materials.append(mat_material)
me_cube.materials.append(mat_material_003)
me_cube.materials.append(mat_material_004)
me_cube.use_remesh_preserve_volume = False
me_cube.use_remesh_preserve_attributes = False
me_cube.use_mirror_vertex_groups = False
me_cube.update()
me_cube_002 = bpy.data.meshes.new('Cube.002')
me_cube_002.from_pydata([(-0.116, -0.9742, 0.04837), (-0.1012, -0.9742, 0.03913), (-0.116, -0.9404, 0.02603), (-0.116, -0.9742, 0.02603), (-0.108, -0.9404, 0.02105), (-0.108, -0.9742, 0.02105), (-0.1031, -0.9404, 0.008042), (-0.1031, -0.9742, 0.008042), (-0.1031, -0.9404, -0.008042), (-0.1031, -0.9742, -0.008042), (-0.108, -0.9404, -0.02105), (-0.108, -0.9742, -0.02105), (-0.116, -0.9404, -0.02603), (-0.116, -0.9742, -0.02603), (-0.124, -0.9404, -0.02105), (-0.124, -0.9742, -0.02105), (-0.1289, -0.9404, -0.008042), (-0.1289, -0.9742, -0.008042), (-0.1289, -0.9404, 0.008042), (-0.1289, -0.9742, 0.008042), (-0.124, -0.9404, 0.02105), (-0.124, -0.9742, 0.02105), (-0.09208, -0.9742, 0.01495), (-0.09208, -0.9742, -0.01495), (-0.1012, -0.9742, -0.03913), (-0.116, -0.9742, -0.04837), (-0.1308, -0.9742, -0.03913), (-0.1399, -0.9742, -0.01495), (-0.1399, -0.9742, 0.01495), (-0.1308, -0.9742, 0.03913), (-0.116, -0.9932, 0.04837), (-0.1308, -0.9932, 0.03913), (-0.1399, -0.9932, 0.01495), (-0.1399, -0.9932, -0.01495), (-0.1308, -0.9932, -0.03913), (-0.116, -0.9932, -0.04837), (-0.1012, -0.9932, -0.03913), (-0.09208, -0.9932, -0.01495), (-0.09208, -0.9932, 0.01495), (-0.1012, -0.9932, 0.03913)], [], [(27, 26, 34, 33), (13, 11, 24, 25), (2, 3, 5, 4), (22, 1, 39, 38), (17, 15, 26, 27), (4, 5, 7, 6), (23, 22, 38, 37), (21, 19, 28, 29), (6, 7, 9, 8), (1, 0, 30, 39), (5, 3, 0, 1), (8, 9, 11, 10), (29, 28, 32, 31), (3, 21, 29, 0), (10, 11, 13, 12), (28, 27, 33, 32), (7, 5, 1, 22), (12, 13, 15, 14), (26, 25, 35, 34), (11, 9, 23, 24), (14, 15, 17, 16), (39, 30, 31, 32, 33, 34, 35, 36, 37, 38), (15, 13, 25, 26), (16, 17, 19, 18), (19, 17, 27, 28), (0, 29, 31, 30), (18, 19, 21, 20), (25, 24, 36, 35), (9, 7, 22, 23), (20, 21, 3, 2), (2, 4, 6, 8, 10, 12, 14, 16, 18, 20), (24, 23, 37, 36)])
me_cube_002.materials.append(mat_material_001)
me_cube_002.use_remesh_preserve_volume = False
me_cube_002.use_remesh_preserve_attributes = False
me_cube_002.use_mirror_vertex_groups = False
me_cube_002.update()
me_cube_008 = bpy.data.meshes.new('Cube.008')
me_cube_008.from_pydata([(0.01877, -0.05251, 0.09069), (-0.01877, -0.05251, 0.09069), (0.01877, -0.008994, 0.09069), (-0.01877, -0.008994, 0.09069), (0.01877, -0.008994, 0.005869), (0.01877, -0.008994, -0.06633), (-0.01877, -0.008994, 0.005869), (-0.01877, -0.008994, -0.06633), (-0.01877, 0.09225, -0.06633), (-0.01877, -0.05251, -0.06633), (-0.01877, -0.05251, 0.005869), (-0.01877, 0.09225, 0.005869), (0.01877, 0.09225, -0.06633), (0.01877, 0.09225, 0.005869), (0.01877, -0.05251, -0.06633), (0.01877, -0.05251, 0.005869), (0.5937, -0.05251, 0.09069), (0.5561, -0.05251, 0.09069), (0.5937, -0.008994, 0.09069), (0.5561, -0.008994, 0.09069), (0.5937, -0.008994, 0.005869), (0.5937, -0.008994, -0.06633), (0.5561, -0.008994, 0.005869), (0.5561, -0.008994, -0.06633), (0.5561, 0.09225, -0.06633), (0.5561, -0.05251, -0.06633), (0.5561, -0.05251, 0.005869), (0.5561, 0.09225, 0.005869), (0.5937, 0.09225, -0.06633), (0.5937, 0.09225, 0.005869), (0.5937, -0.05251, -0.06633), (0.5937, -0.05251, 0.005869), (0.3699, -0.05251, 0.09069), (0.3323, -0.05251, 0.09069), (0.3699, -0.008994, 0.09069), (0.3323, -0.008994, 0.09069), (0.3699, -0.008994, 0.005869), (0.3699, -0.008994, -0.06633), (0.3323, -0.008994, 0.005869), (0.3323, -0.008994, -0.06633), (0.3323, 0.09225, -0.06633), (0.3323, -0.05251, -0.06633), (0.3323, -0.05251, 0.005869), (0.3323, 0.09225, 0.005869), (0.3699, 0.09225, -0.06633), (0.3699, 0.09225, 0.005869), (0.3699, -0.05251, -0.06633), (0.3699, -0.05251, 0.005869), (0.1982, -0.05251, 0.09069), (0.1607, -0.05251, 0.09069), (0.1982, -0.008994, 0.09069), (0.1607, -0.008994, 0.09069), (0.1982, -0.008994, 0.005869), (0.1982, -0.008994, -0.06633), (0.1607, -0.008994, 0.005869), (0.1607, -0.008994, -0.06633), (0.1607, 0.09225, -0.06633), (0.1607, -0.05251, -0.06633), (0.1607, -0.05251, 0.005869), (0.1607, 0.09225, 0.005869), (0.1982, 0.09225, -0.06633), (0.1982, 0.09225, 0.005869), (0.1982, -0.05251, -0.06633), (0.1982, -0.05251, 0.005869)], [], [(2, 3, 1, 0), (8, 12, 5, 7), (13, 11, 6, 4), (9, 10, 6, 7), (6, 10, 1, 3), (12, 13, 4, 5), (7, 6, 11, 8), (8, 11, 13, 12), (5, 4, 15, 14), (14, 15, 10, 9), (7, 5, 14, 9), (10, 15, 0, 1), (15, 4, 2, 0), (4, 6, 3, 2), (18, 19, 17, 16), (24, 28, 21, 23), (29, 27, 22, 20), (25, 26, 22, 23), (22, 26, 17, 19), (28, 29, 20, 21), (23, 22, 27, 24), (24, 27, 29, 28), (21, 20, 31, 30), (30, 31, 26, 25), (23, 21, 30, 25), (26, 31, 16, 17), (31, 20, 18, 16), (20, 22, 19, 18), (34, 35, 33, 32), (40, 44, 37, 39), (45, 43, 38, 36), (41, 42, 38, 39), (38, 42, 33, 35), (44, 45, 36, 37), (39, 38, 43, 40), (40, 43, 45, 44), (37, 36, 47, 46), (46, 47, 42, 41), (39, 37, 46, 41), (42, 47, 32, 33), (47, 36, 34, 32), (36, 38, 35, 34), (50, 51, 49, 48), (56, 60, 53, 55), (61, 59, 54, 52), (57, 58, 54, 55), (54, 58, 49, 51), (60, 61, 52, 53), (55, 54, 59, 56), (56, 59, 61, 60), (53, 52, 63, 62), (62, 63, 58, 57), (55, 53, 62, 57), (58, 63, 48, 49), (63, 52, 50, 48), (52, 54, 51, 50)])
me_cube_008.polygons.foreach_set('material_index', [0, 0, 0, 0, 0, 0, 0, 0, 0, 0, 0, 0, 0, 0, 3, 3, 3, 3, 3, 3, 3, 3, 3, 3, 3, 3, 3, 3, 6, 6, 6, 6, 6, 6, 6, 6, 6, 6, 6, 6, 6, 6, 9, 9, 9, 9, 9, 9, 9, 9, 9, 9, 9, 9, 9, 9])
me_cube_008.materials.append(mat_material_019)
me_cube_008.materials.append(mat_material_018)
me_cube_008.materials.append(mat_material_017)
me_cube_008.materials.append(mat_material_007)
me_cube_008.materials.append(mat_material_006)
me_cube_008.materials.append(mat_material_005)
me_cube_008.materials.append(mat_material_013)
me_cube_008.materials.append(mat_material_012)
me_cube_008.materials.append(mat_material_011)
me_cube_008.materials.append(mat_material_016)
me_cube_008.materials.append(mat_material_015)
me_cube_008.materials.append(mat_material_014)
me_cube_008.use_remesh_preserve_volume = False
me_cube_008.use_remesh_preserve_attributes = False
me_cube_008.use_mirror_vertex_groups = False
me_cube_008.update()
me_cylinder_001 = bpy.data.meshes.new('Cylinder.001')
me_cylinder_001.from_pydata([(0.0, 1.0, -1.0), (0.0, 1.0, 1.0), (0.5878, 0.809, -1.0), (0.5878, 0.809, 1.0), (0.9511, 0.309, -1.0), (0.9511, 0.309, 1.0), (0.9511, -0.309, -1.0), (0.9511, -0.309, 1.0), (0.5878, -0.809, -1.0), (0.5878, -0.809, 1.0), (-8.742e-08, -1.0, -1.0), (-8.742e-08, -1.0, 1.0), (-0.5878, -0.809, -1.0), (-0.5878, -0.809, 1.0), (-0.9511, -0.309, -1.0), (-0.9511, -0.309, 1.0), (-0.9511, 0.309, -1.0), (-0.9511, 0.309, 1.0), (-0.5878, 0.809, -1.0), (-0.5878, 0.809, 1.0), (-1.303, 4.091, 0.1261), (-1.303, -1.989, 0.1261), (-0.1418, 4.091, 0.1643), (-0.1418, -1.989, 0.1643), (1.073, 4.091, 0.1397), (1.073, -1.989, 0.1397), (1.878, 4.091, 0.06172), (1.878, -1.989, 0.06172), (1.966, 4.091, -0.0398), (1.966, -1.989, -0.0398), (1.303, 4.091, -0.1261), (1.303, -1.989, -0.1261), (0.1418, 4.091, -0.1643), (0.1418, -1.989, -0.1643), (-1.073, 4.091, -0.1397), (-1.073, -1.989, -0.1397), (-1.878, 4.091, -0.06172), (-1.878, -1.989, -0.06172), (-1.966, 4.091, 0.0398), (-1.966, -1.989, 0.0398)], [], [(0, 1, 3, 2), (2, 3, 5, 4), (4, 5, 7, 6), (6, 7, 9, 8), (8, 9, 11, 10), (10, 11, 13, 12), (12, 13, 15, 14), (14, 15, 17, 16), (3, 1, 19, 17, 15, 13, 11, 9, 7, 5), (16, 17, 19, 18), (18, 19, 1, 0), (0, 2, 4, 6, 8, 10, 12, 14, 16, 18), (20, 21, 23, 22), (22, 23, 25, 24), (24, 25, 27, 26), (26, 27, 29, 28), (28, 29, 31, 30), (30, 31, 33, 32), (32, 33, 35, 34), (34, 35, 37, 36), (23, 21, 39, 37, 35, 33, 31, 29, 27, 25), (36, 37, 39, 38), (38, 39, 21, 20), (20, 22, 24, 26, 28, 30, 32, 34, 36, 38)])
me_cylinder_001.materials.append(mat_material_022)
me_cylinder_001.use_remesh_preserve_volume = False
me_cylinder_001.use_remesh_preserve_attributes = False
me_cylinder_001.use_mirror_vertex_groups = False
me_cylinder_001.update()

# ---- objects
ob_cube_004 = bpy.data.objects.new('Cube.004', me_cube_004)
ob_cube_003 = bpy.data.objects.new('Cube.003', me_cube_003)
ob_cube_001 = bpy.data.objects.new('Cube.001', me_cube_001)
ob_cube = bpy.data.objects.new('Cube', me_cube)
ob_cube_002 = bpy.data.objects.new('Cube.002', me_cube_002)
ob_cube_008 = bpy.data.objects.new('Cube.008', me_cube_008)
ob_cylinder_001 = bpy.data.objects.new('Cylinder.001', me_cylinder_001)

# ---- transforms, parenting, visibility, modifiers, constraints
ob_cube_004.location = (0.8808, -0.244, 0.8032)
ob_cube_004.scale = (0.1081, 0.2467, 0.1081)
ob_cube_004.lineart.crease_threshold = 0.0
ob_cube_003.location = (-0.9102, 0.6886, 1.162)
ob_cube_003.scale = (1.25, 0.75, 0.65)
ob_cube_003.lock_rotations_4d = False
ob_cube_003.empty_display_type = 'ARROWS'
ob_cube_003.lineart.crease_threshold = 0.0
ob_cube_001.location = (0.0, 0.2583, 0.0)
ob_cube_001.scale = (1.25, 0.75, 0.65)
ob_cube_001.lock_rotations_4d = False
ob_cube_001.empty_display_type = 'ARROWS'
ob_cube_001.lineart.crease_threshold = 0.0
ob_cube.location = (0.0, 0.0, 0.0)
ob_cube.scale = (1.25, 0.75, 0.65)
ob_cube.lock_rotations_4d = False
ob_cube.empty_display_type = 'ARROWS'
ob_cube.lineart.crease_threshold = 0.0
ob_cube_002.location = (0.29, 0.2583, 0.0)
ob_cube_002.scale = (1.25, 0.75, 0.65)
ob_cube_002.lock_rotations_4d = False
ob_cube_002.empty_display_type = 'ARROWS'
ob_cube_002.lineart.crease_threshold = 0.0
ob_cube_008.location = (0.2109, 0.6886, 1.699)
ob_cube_008.scale = (1.25, 0.75, 0.65)
ob_cube_008.lock_rotations_4d = False
ob_cube_008.empty_display_type = 'ARROWS'
ob_cube_008.lineart.crease_threshold = 0.0
ob_cylinder_001.location = (0.8808, -0.5052, 0.8515)
ob_cylinder_001.rotation_euler = (0.0, 0.6983, 0.0)
ob_cylinder_001.scale = (0.01478, 0.01478, 0.1818)
ob_cylinder_001.lineart.crease_threshold = 0.0

# ---- collection membership
col_collection_1.objects.link(ob_cube_004)
col_collection_1.objects.link(ob_cube_003)
col_collection_1.objects.link(ob_cube_001)
col_collection_1.objects.link(ob_cube)
col_collection_1.objects.link(ob_cube_002)
col_collection_1.objects.link(ob_cube_008)
col_collection_1.objects.link(ob_cylinder_001)

# ---- scene / render settings (as saved in the file)
scene.frame_start = 1; scene.frame_end = 250; scene.frame_set(1)
scene.render.engine = 'BLENDER_EEVEE_NEXT'
scene.render.resolution_percentage = 50
scene.render.dither_intensity = 0.0
scene.cycles.use_denoising = False
scene.cycles.samples = 128
scene.cycles.sampling_pattern = 'TABULATED_SOBOL'
scene.cycles.use_adaptive_sampling = False
scene.cycles.use_light_tree = False
scene.cycles.blur_glossy = 0.0
scene.cycles.sample_clamp_indirect = 0.0
scene.view_settings.view_transform = 'Standard'
bpy.context.view_layer.update()

# ---- added for rendering (the .blend has no active camera and no usable light): camera, sun
cam_auto = bpy.data.cameras.new('AutoCamera')
cam_auto.lens = 50.0
cam_auto.sensor_width = 36.0
cam_auto.clip_end = 1000.0
ob_auto_camera = bpy.data.objects.new('AutoCamera', cam_auto)
scene.collection.objects.link(ob_auto_camera)
ob_auto_camera.location = (3.58493, -4.15669, 3.53272)
ob_auto_camera.rotation_euler = (1.09748, -7.21219e-08, 0.694738)
scene.camera = ob_auto_camera
light_auto_sun = bpy.data.lights.new('AutoSun', 'SUN')
light_auto_sun.energy = 3.0
light_auto_sun.angle = 0.0523599
ob_auto_sun = bpy.data.objects.new('AutoSun', light_auto_sun)
scene.collection.objects.link(ob_auto_sun)
ob_auto_sun.rotation_euler = (0.872665, 0.174533, 0.523599)
bpy.context.view_layer.update()
